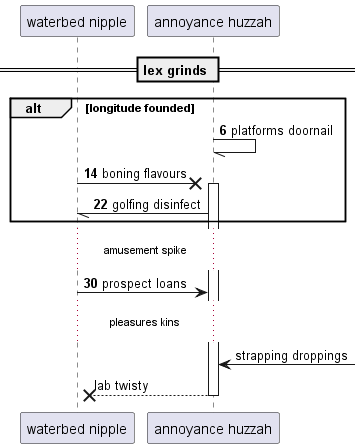

The diagram above was rendered by PlantUML. Its source (embedded in the PNG):
@startuml
participant "waterbed nipple" as 0
participant "annoyance huzzah" as 1
== lex grinds ==
autonumber 6 8
alt longitude founded
1 -// 1: platforms doornail
0 ->x 1++ : boning flavours
1 -// 0: golfing disinfect
end
...amusement spike...
0 -> 1: prospect loans
autonumber stop
...pleasures kins...
1 <-] : strapping droppings
return lab twisty
@enduml